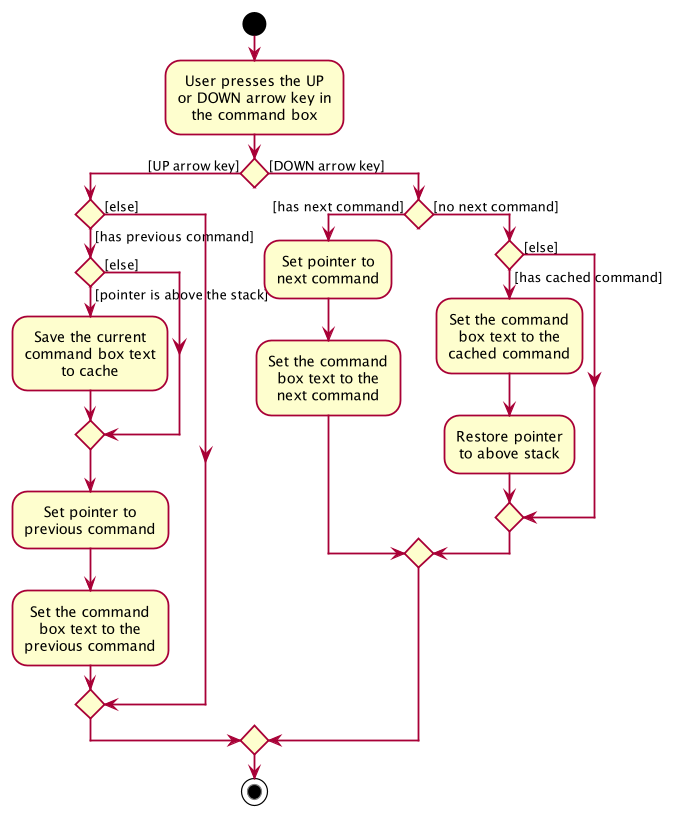

The diagram above was rendered by PlantUML. Its source (embedded in the PNG):
@startuml








skinparam BackgroundColor #FFFFFFF

skinparam Shadowing false

skinparam Class {
    FontColor #FFFFFF
    BorderThickness 1
    BorderColor #FFFFFF
    StereotypeFontColor #FFFFFF
    FontName Arial
}

skinparam Actor {
    BorderColor #000000
    Color #000000
    FontName Arial
}

skinparam Sequence {
    MessageAlign center
    BoxFontSize 15
    BoxPadding 0
    BoxFontColor #FFFFFF
    FontName Arial
}

skinparam Participant {
    FontColor #FFFFFFF
    Padding 20
}

skinparam MinClassWidth 50
skinparam ParticipantPadding 10
skinparam Shadowing false
skinparam DefaultTextAlignment center
skinparam packageStyle Rectangle

hide footbox
hide members
hide circle

start

:User presses the UP
or DOWN arrow key in
the command box;


if () then ([UP arrow key])
    if () then ([has previous command])
        if () then ([pointer is above the stack])
            :Save the current
            command box text
            to cache;
        else ([else])
        endif
        :Set pointer to
        previous command;
        :Set the command
        box text to the
        previous command;
    else ([else])
    endif
else ([DOWN arrow key])
    if () then ([has next command])
        :Set pointer to
        next command;
        :Set the command
        box text to the
        next command;
    else ([no next command])
        if () then ([has cached command])
            :Set the command
            box text to the
            cached command;
            :Restore pointer
            to above stack;
        else ([else])
        endif
    endif
endif

stop

@enduml